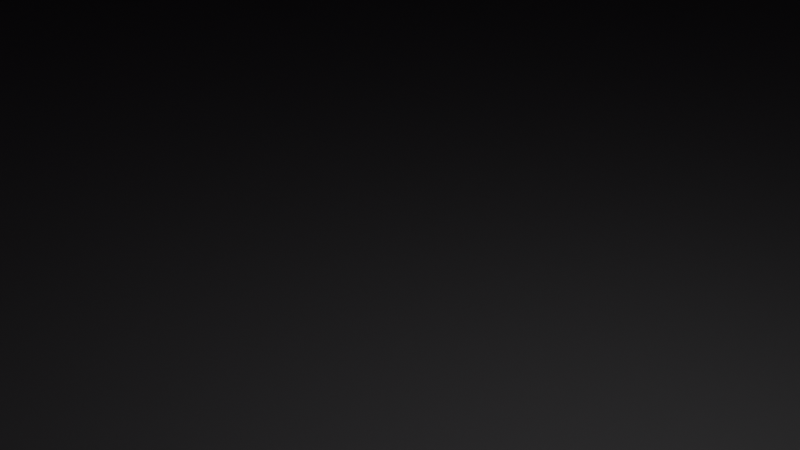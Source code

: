 # Source: Building_Three.blend  (saved by Blender 3.2.14; exported with 4.5.12 LTS)
import bpy
from mathutils import Matrix  # noqa: F401  (used for matrix-valued properties, if any)

bpy.ops.wm.read_factory_settings(use_empty=True)
scene = bpy.context.scene
scene.name = 'Scene'

# ---- collections
col_collection = bpy.data.collections.new('Collection'); scene.collection.children.link(col_collection)

# ---- materials (node trees are filled in below, after node groups)
mat_black_002 = bpy.data.materials.new('Black.002')
mat_black_002.alpha_threshold = 0.0
mat_black_002.use_transparent_shadow = False
mat_black_002.line_color = (0.0, 0.0, 0.0, 1.0)
mat_material_005 = bpy.data.materials.new('Material.005')
mat_material_005.use_transparent_shadow = False
mat_material_006 = bpy.data.materials.new('Material.006')
mat_material_006.use_transparent_shadow = False
mat_black = bpy.data.materials.new('Black')
mat_black.alpha_threshold = 0.0
mat_black.use_transparent_shadow = False
mat_black.line_color = (0.0, 0.0, 0.0, 1.0)
mat_material = bpy.data.materials.new('Material')
mat_material.use_transparent_shadow = False
mat_material_002 = bpy.data.materials.new('Material.002')
mat_material_002.use_transparent_shadow = False
mat_black_001 = bpy.data.materials.new('Black.001')
mat_black_001.alpha_threshold = 0.0
mat_black_001.use_transparent_shadow = False
mat_black_001.line_color = (0.0, 0.0, 0.0, 1.0)
mat_material_003 = bpy.data.materials.new('Material.003')
mat_material_003.use_transparent_shadow = False
mat_material_004 = bpy.data.materials.new('Material.004')
mat_material_004.use_transparent_shadow = False
mat_black_003 = bpy.data.materials.new('Black.003')
mat_black_003.alpha_threshold = 0.0
mat_black_003.use_transparent_shadow = False
mat_black_003.line_color = (0.0, 0.0, 0.0, 1.0)
mat_material_007 = bpy.data.materials.new('Material.007')
mat_material_007.use_transparent_shadow = False
mat_material_008 = bpy.data.materials.new('Material.008')
mat_material_008.use_transparent_shadow = False

# ---- material node trees
mat_black_002.use_nodes = True; mat_black_002.node_tree.nodes.clear()
_N = mat_black_002.node_tree.nodes; _L = mat_black_002.node_tree.links
n0 = _N.new('ShaderNodeOutputMaterial'); n0.name = 'Material Output'; n0.location = (300, 300)
n1 = _N.new('ShaderNodeBsdfPrincipled'); n1.name = 'Principled BSDF'; n1.location = (10, 300)
n1.distribution = 'GGX'
n1.subsurface_method = 'RANDOM_WALK_SKIN'
n1.inputs[0].default_value = (0.07324, 0.07324, 0.07324, 1.0)
n1.inputs[2].default_value = 0.4
n1.inputs[3].default_value = 1.45
n1.inputs[27].default_value = (0.0, 0.0, 0.0, 1.0)
n1.inputs[28].default_value = 1.0
_L.new(n1.outputs[0], n0.inputs[0])
n0.is_active_output = True
mat_material_005.use_nodes = True; mat_material_005.node_tree.nodes.clear()
_N = mat_material_005.node_tree.nodes; _L = mat_material_005.node_tree.links
n0 = _N.new('ShaderNodeBsdfPrincipled'); n0.name = 'Principled BSDF'; n0.location = (10, 300)
n0.distribution = 'GGX'
n0.subsurface_method = 'RANDOM_WALK_SKIN'
n0.inputs[0].default_value = (0.5752, 0.3071, 0.8, 1.0)
n0.inputs[3].default_value = 1.45
n0.inputs[27].default_value = (0.3264, 0.2211, 0.3672, 1.0)
n0.inputs[28].default_value = 1.0
n1 = _N.new('ShaderNodeOutputMaterial'); n1.name = 'Material Output'; n1.location = (300, 300)
_L.new(n0.outputs[0], n1.inputs[0])
n1.is_active_output = True
mat_material_006.use_nodes = True; mat_material_006.node_tree.nodes.clear()
_N = mat_material_006.node_tree.nodes; _L = mat_material_006.node_tree.links
n0 = _N.new('ShaderNodeBsdfPrincipled'); n0.name = 'Principled BSDF'; n0.location = (10, 300)
n0.distribution = 'GGX'
n0.subsurface_method = 'RANDOM_WALK_SKIN'
n0.inputs[0].default_value = (0.1679, 0.1375, 0.0349, 1.0)
n0.inputs[3].default_value = 1.45
n0.inputs[27].default_value = (0.0, 0.0, 0.0, 1.0)
n0.inputs[28].default_value = 1.0
n1 = _N.new('ShaderNodeOutputMaterial'); n1.name = 'Material Output'; n1.location = (300, 300)
_L.new(n0.outputs[0], n1.inputs[0])
n1.is_active_output = True
mat_black.use_nodes = True; mat_black.node_tree.nodes.clear()
_N = mat_black.node_tree.nodes; _L = mat_black.node_tree.links
n0 = _N.new('ShaderNodeOutputMaterial'); n0.name = 'Material Output'; n0.location = (300, 300)
n1 = _N.new('ShaderNodeBsdfPrincipled'); n1.name = 'Principled BSDF'; n1.location = (10, 300)
n1.distribution = 'GGX'
n1.subsurface_method = 'RANDOM_WALK_SKIN'
n1.inputs[0].default_value = (0.07324, 0.07324, 0.07324, 1.0)
n1.inputs[2].default_value = 0.4
n1.inputs[3].default_value = 1.45
n1.inputs[27].default_value = (0.0, 0.0, 0.0, 1.0)
n1.inputs[28].default_value = 1.0
_L.new(n1.outputs[0], n0.inputs[0])
n0.is_active_output = True
mat_material.use_nodes = True; mat_material.node_tree.nodes.clear()
_N = mat_material.node_tree.nodes; _L = mat_material.node_tree.links
n0 = _N.new('ShaderNodeBsdfPrincipled'); n0.name = 'Principled BSDF'; n0.location = (10, 300)
n0.distribution = 'GGX'
n0.subsurface_method = 'RANDOM_WALK_SKIN'
n0.inputs[0].default_value = (0.5752, 0.3071, 0.8, 1.0)
n0.inputs[3].default_value = 1.45
n0.inputs[27].default_value = (0.3264, 0.2211, 0.3672, 1.0)
n0.inputs[28].default_value = 1.0
n1 = _N.new('ShaderNodeOutputMaterial'); n1.name = 'Material Output'; n1.location = (300, 300)
_L.new(n0.outputs[0], n1.inputs[0])
n1.is_active_output = True
mat_material_002.use_nodes = True; mat_material_002.node_tree.nodes.clear()
_N = mat_material_002.node_tree.nodes; _L = mat_material_002.node_tree.links
n0 = _N.new('ShaderNodeBsdfPrincipled'); n0.name = 'Principled BSDF'; n0.location = (10, 300)
n0.distribution = 'GGX'
n0.subsurface_method = 'RANDOM_WALK_SKIN'
n0.inputs[0].default_value = (0.1679, 0.1375, 0.0349, 1.0)
n0.inputs[3].default_value = 1.45
n0.inputs[27].default_value = (0.0, 0.0, 0.0, 1.0)
n0.inputs[28].default_value = 1.0
n1 = _N.new('ShaderNodeOutputMaterial'); n1.name = 'Material Output'; n1.location = (300, 300)
_L.new(n0.outputs[0], n1.inputs[0])
n1.is_active_output = True
mat_black_001.use_nodes = True; mat_black_001.node_tree.nodes.clear()
_N = mat_black_001.node_tree.nodes; _L = mat_black_001.node_tree.links
n0 = _N.new('ShaderNodeOutputMaterial'); n0.name = 'Material Output'; n0.location = (300, 300)
n1 = _N.new('ShaderNodeBsdfPrincipled'); n1.name = 'Principled BSDF'; n1.location = (10, 300)
n1.distribution = 'GGX'
n1.subsurface_method = 'RANDOM_WALK_SKIN'
n1.inputs[0].default_value = (0.07324, 0.07324, 0.07324, 1.0)
n1.inputs[2].default_value = 0.4
n1.inputs[3].default_value = 1.45
n1.inputs[27].default_value = (0.0, 0.0, 0.0, 1.0)
n1.inputs[28].default_value = 1.0
_L.new(n1.outputs[0], n0.inputs[0])
n0.is_active_output = True
mat_material_003.use_nodes = True; mat_material_003.node_tree.nodes.clear()
_N = mat_material_003.node_tree.nodes; _L = mat_material_003.node_tree.links
n0 = _N.new('ShaderNodeBsdfPrincipled'); n0.name = 'Principled BSDF'; n0.location = (10, 300)
n0.distribution = 'GGX'
n0.subsurface_method = 'RANDOM_WALK_SKIN'
n0.inputs[0].default_value = (0.5752, 0.3071, 0.8, 1.0)
n0.inputs[3].default_value = 1.45
n0.inputs[27].default_value = (0.3264, 0.2211, 0.3672, 1.0)
n0.inputs[28].default_value = 1.0
n1 = _N.new('ShaderNodeOutputMaterial'); n1.name = 'Material Output'; n1.location = (300, 300)
_L.new(n0.outputs[0], n1.inputs[0])
n1.is_active_output = True
mat_material_004.use_nodes = True; mat_material_004.node_tree.nodes.clear()
_N = mat_material_004.node_tree.nodes; _L = mat_material_004.node_tree.links
n0 = _N.new('ShaderNodeBsdfPrincipled'); n0.name = 'Principled BSDF'; n0.location = (10, 300)
n0.distribution = 'GGX'
n0.subsurface_method = 'RANDOM_WALK_SKIN'
n0.inputs[0].default_value = (0.1679, 0.1375, 0.0349, 1.0)
n0.inputs[3].default_value = 1.45
n0.inputs[27].default_value = (0.0, 0.0, 0.0, 1.0)
n0.inputs[28].default_value = 1.0
n1 = _N.new('ShaderNodeOutputMaterial'); n1.name = 'Material Output'; n1.location = (300, 300)
_L.new(n0.outputs[0], n1.inputs[0])
n1.is_active_output = True
mat_black_003.use_nodes = True; mat_black_003.node_tree.nodes.clear()
_N = mat_black_003.node_tree.nodes; _L = mat_black_003.node_tree.links
n0 = _N.new('ShaderNodeOutputMaterial'); n0.name = 'Material Output'; n0.location = (300, 300)
n1 = _N.new('ShaderNodeBsdfPrincipled'); n1.name = 'Principled BSDF'; n1.location = (10, 300)
n1.distribution = 'GGX'
n1.subsurface_method = 'RANDOM_WALK_SKIN'
n1.inputs[0].default_value = (0.07324, 0.07324, 0.07324, 1.0)
n1.inputs[2].default_value = 0.4
n1.inputs[3].default_value = 1.45
n1.inputs[27].default_value = (0.0, 0.0, 0.0, 1.0)
n1.inputs[28].default_value = 1.0
_L.new(n1.outputs[0], n0.inputs[0])
n0.is_active_output = True
mat_material_007.use_nodes = True; mat_material_007.node_tree.nodes.clear()
_N = mat_material_007.node_tree.nodes; _L = mat_material_007.node_tree.links
n0 = _N.new('ShaderNodeBsdfPrincipled'); n0.name = 'Principled BSDF'; n0.location = (10, 300)
n0.distribution = 'GGX'
n0.subsurface_method = 'RANDOM_WALK_SKIN'
n0.inputs[0].default_value = (0.5752, 0.3071, 0.8, 1.0)
n0.inputs[3].default_value = 1.45
n0.inputs[27].default_value = (0.3264, 0.2211, 0.3672, 1.0)
n0.inputs[28].default_value = 1.0
n1 = _N.new('ShaderNodeOutputMaterial'); n1.name = 'Material Output'; n1.location = (300, 300)
_L.new(n0.outputs[0], n1.inputs[0])
n1.is_active_output = True
mat_material_008.use_nodes = True; mat_material_008.node_tree.nodes.clear()
_N = mat_material_008.node_tree.nodes; _L = mat_material_008.node_tree.links
n0 = _N.new('ShaderNodeBsdfPrincipled'); n0.name = 'Principled BSDF'; n0.location = (10, 300)
n0.distribution = 'GGX'
n0.subsurface_method = 'RANDOM_WALK_SKIN'
n0.inputs[0].default_value = (0.1679, 0.1375, 0.0349, 1.0)
n0.inputs[3].default_value = 1.45
n0.inputs[27].default_value = (0.0, 0.0, 0.0, 1.0)
n0.inputs[28].default_value = 1.0
n1 = _N.new('ShaderNodeOutputMaterial'); n1.name = 'Material Output'; n1.location = (300, 300)
_L.new(n0.outputs[0], n1.inputs[0])
n1.is_active_output = True

# ---- world
world_world = bpy.data.worlds.new('World'); scene.world = world_world
world_world.use_nodes = True; world_world.node_tree.nodes.clear()
_N = world_world.node_tree.nodes; _L = world_world.node_tree.links
n0 = _N.new('ShaderNodeOutputWorld'); n0.name = 'World Output'; n0.location = (300, 300)
n1 = _N.new('ShaderNodeBackground'); n1.name = 'Background'; n1.location = (10, 300)
n1.inputs[0].default_value = (0.05088, 0.05088, 0.05088, 1.0)
_L.new(n1.outputs[0], n0.inputs[0])
n0.is_active_output = True
world_world.color = (0.05088, 0.05088, 0.05088)
world_world.use_sun_shadow = False
world_world.sun_shadow_jitter_overblur = 0.0

# ---- cameras
cam_camera = bpy.data.cameras.new('Camera')
cam_camera.clip_end = 100.0
cam_camera.ortho_scale = 7.314

# ---- lights
light_light = bpy.data.lights.new('Light', 'POINT')
light_light.transmission_factor = 0.0
light_light.energy = 1000.0
light_light.shadow_soft_size = 0.1
light_light.shadow_maximum_resolution = 0.006
light_light.use_absolute_resolution = True

# ---- meshes
me_cube_003 = bpy.data.meshes.new('Cube.003')
me_cube_003.from_pydata([(1.0, 1.0, 1.0), (1.0, 1.0, -1.0), (1.0, -1.0, -1.0), (-1.0, 1.0, -1.0), (-1.0, -1.0, 1.0), (-1.007, -1.0, -1.0), (-1.007, -1.0, 11.57), (1.0, 1.0, 11.57), (-1.0, 0.0, -1.0), (1.0, 0.0, 1.0), (1.0, 0.0, -1.0), (1.0, 0.0, 11.57), (1.0, -0.2675, 1.0), (0.2675, -1.0, 1.0), (1.0, -1.0, 0.2675), (0.2675, -1.0, 11.57), (1.0, -0.2675, 11.57), (-1.0, 0.0, 16.23), (-1.0, 1.0, 16.23), (1.0, 1.0, 16.23), (1.0, 0.0, 16.23), (-1.007, -1.0, 16.23), (1.0, -0.2675, 16.23), (0.2675, -1.0, 16.23), (-1.009, 0.9953, 19.38), (-0.04393, -0.6886, 11.57), (-0.04393, -0.6886, 16.23), (0.6886, 0.04393, 1.0), (-0.04393, -0.6886, 1.0), (0.6886, 0.04393, 11.57), (0.6886, 0.04393, 16.23), (-1.0, -1.0, 3.642), (-1.0, -1.0, 6.283), (-1.007, -1.0, 8.925), (1.0, 1.0, 3.642), (1.0, 1.0, 6.283), (1.0, 1.0, 8.925), (1.0, 0.0, 3.642), (1.0, 0.0, 6.283), (1.0, 0.0, 8.925), (0.2675, -1.0, 8.925), (0.2675, -1.0, 6.283), (0.2675, -1.0, 3.642), (1.0, -0.2675, 3.642), (1.0, -0.2675, 6.283), (1.0, -0.2675, 8.925), (-0.04393, -0.6886, 8.925), (-0.04393, -0.6886, 6.283), (-0.04393, -0.6886, 3.642), (0.6886, 0.04393, 3.642), (0.6886, 0.04393, 6.283), (0.6886, 0.04393, 8.925), (-1.0, 0.0, -1.0), (-1.007, -1.0, -1.0), (1.0, 1.0, -1.0), (-1.0, 1.0, -1.0), (1.0, 1.0, 1.0), (-1.011, -1.0, 1.0), (-1.0, 1.0, 1.0), (-1.0, 0.0, 1.0), (-1.005, -0.6667, 11.57), (-1.0, 1.0, 11.57), (1.0, 1.0, 11.57), (-1.0, 1.0, 3.642), (1.0, 1.0, 8.925), (-1.0, 0.0, 8.925), (-1.0, 0.0, 16.23), (-1.0, 1.0, 16.23), (1.0, 1.0, 16.23), (-1.007, -1.0, 16.23), (-1.007, -1.0, 3.642), (-1.011, -1.0, 6.283), (-1.0, 1.0, 8.925), (-1.0, 1.0, 6.283), (1.0, 1.0, 3.642), (1.0, 1.0, 6.283), (-1.0, 0.0, 3.642), (-1.0, 0.0, 6.283), (-3.014, 0.9907, 1.0), (-3.014, 0.9907, -1.0), (-3.014, 2.991, -1.0), (-1.014, 0.9907, -1.0), (-1.007, 2.985, 1.0), (-1.007, 2.985, -1.0), (-1.007, 2.985, 11.57), (-3.014, 0.9907, 11.57), (-1.014, 1.991, -1.0), (-3.014, 1.991, 1.0), (-3.014, 1.991, -1.0), (-3.014, 1.991, 11.57), (-3.014, 2.258, 1.0), (-2.282, 2.991, 1.0), (-3.014, 2.991, 0.2675), (-2.282, 2.991, 11.57), (-3.014, 2.258, 11.57), (-1.014, 1.991, 16.23), (-1.014, 0.9907, 16.23), (-3.014, 0.9907, 16.23), (-3.014, 1.991, 16.23), (-1.007, 2.985, 16.23), (-3.014, 2.258, 16.23), (-2.282, 2.991, 16.23), (-1.97, 2.679, 11.57), (-1.97, 2.679, 16.23), (-2.703, 1.947, 1.0), (-1.97, 2.679, 1.0), (-2.703, 1.947, 11.57), (-2.703, 1.947, 16.23), (-1.007, 2.985, 3.642), (-1.007, 2.985, 6.283), (-1.007, 2.985, 8.925), (-3.014, 0.9907, 3.642), (-3.014, 0.9907, 6.283), (-3.014, 0.9907, 8.925), (-3.014, 1.991, 3.642), (-3.014, 1.991, 6.283), (-3.014, 1.991, 8.925), (-2.282, 2.991, 8.925), (-2.282, 2.991, 6.283), (-2.282, 2.991, 3.642), (-3.014, 2.258, 3.642), (-3.014, 2.258, 6.283), (-3.014, 2.258, 8.925), (-1.97, 2.679, 8.925), (-1.97, 2.679, 6.283), (-1.97, 2.679, 3.642), (-2.703, 1.947, 3.642), (-2.703, 1.947, 6.283), (-2.703, 1.947, 8.925), (-1.014, 1.991, -1.0), (-3.014, 0.9907, -1.0), (-1.014, 0.9907, -1.0), (-3.014, 0.9907, 1.0), (-1.014, 0.9907, 1.0), (-1.014, 1.991, 1.0), (-1.014, 1.991, 11.57), (-1.014, 0.9907, 11.57), (-3.014, 0.9907, 11.57), (-1.014, 0.9907, 3.642), (-3.014, 0.9907, 8.925), (-1.014, 1.991, 8.925), (-1.014, 1.991, 16.23), (-1.014, 0.9907, 16.23), (-3.014, 0.9907, 16.23), (-1.014, 0.9907, 8.925), (-1.014, 0.9907, 6.283), (-3.014, 0.9907, 3.642), (-3.014, 0.9907, 6.283), (-1.014, 1.991, 3.642), (-1.014, 1.991, 6.283), (-3.014, -1.0, -1.0), (-1.014, 1.0, -1.0), (-3.014, 1.0, 1.0), (-3.014, 1.0, -1.0), (-3.014, 1.0, 11.57), (-2.014, 1.0, -1.0), (-2.014, -1.0, 1.0), (-2.014, -1.0, -1.0), (-2.014, -1.0, 11.57), (-2.282, -1.0, 1.0), (-3.014, -0.2675, 1.0), (-3.014, -1.0, 0.2675), (-3.014, -0.2675, 11.57), (-2.282, -1.0, 11.57), (-2.014, 1.0, 16.23), (-1.014, 1.0, 16.23), (-2.014, -1.0, 16.23), (-3.014, 1.0, 16.23), (-2.282, -1.0, 16.23), (-3.014, -0.2675, 16.23), (-2.703, 0.04393, 11.57), (-2.703, 0.04393, 16.23), (-1.97, -0.6886, 1.0), (-2.703, 0.04393, 1.0), (-1.97, -0.6886, 11.57), (-1.97, -0.6886, 16.23), (-3.014, 1.0, 3.642), (-3.014, 1.0, 6.283), (-3.014, 1.0, 8.925), (-1.014, -1.0, 3.642), (-2.014, -1.0, 3.642), (-2.014, -1.0, 6.283), (-2.014, -1.0, 8.925), (-3.014, -0.2675, 8.925), (-3.014, -0.2675, 6.283), (-3.014, -0.2675, 3.642), (-2.282, -1.0, 3.642), (-2.282, -1.0, 6.283), (-2.282, -1.0, 8.925), (-2.703, 0.04393, 8.925), (-2.703, 0.04393, 6.283), (-2.703, 0.04393, 3.642), (-1.97, -0.6886, 3.642), (-1.97, -0.6886, 6.283), (-1.97, -0.6886, 8.925), (-2.014, 1.0, -1.0), (-3.014, 1.0, -1.0), (-1.014, 1.0, -1.0), (-3.014, 1.0, 1.0), (-1.014, 1.0, 1.0), (-2.014, 1.0, 1.0), (-2.014, 1.0, 11.57), (-1.014, 1.0, 11.57), (-3.014, 1.0, 8.925), (-3.014, 1.0, 11.57), (-1.014, 1.0, 3.642), (-2.014, 1.0, 8.925), (-2.014, 1.0, 16.23), (-1.014, 1.0, 16.23), (-3.014, 1.0, 16.23), (-3.014, 1.0, 3.642), (-3.014, 1.0, 6.283), (-1.014, 1.0, 8.925), (-1.014, 1.0, 6.283), (-2.014, 1.0, 3.642), (-2.014, 1.0, 6.283), (1.0, 2.979, -1.0), (-1.0, 0.9788, -1.0), (1.0, 0.9788, 1.0), (1.0, 0.9788, -1.0), (1.0, 0.9788, 11.57), (8.782e-07, 0.9788, -1.0), (5.523e-07, 2.979, 1.0), (5.523e-07, 2.979, -1.0), (5.523e-07, 2.979, 11.57), (0.2675, 2.979, 1.0), (1.0, 2.246, 1.0), (1.0, 2.979, 0.2675), (1.0, 2.246, 11.57), (0.2675, 2.979, 11.57), (8.782e-07, 0.9788, 16.23), (-1.0, 0.9788, 16.23), (5.523e-07, 2.979, 16.23), (1.0, 0.9788, 16.23), (0.2675, 2.979, 16.23), (1.0, 2.246, 16.23), (-1.002, 0.9836, 19.38), (0.6886, 1.935, 11.57), (0.6886, 1.935, 16.23), (-0.04393, 2.667, 1.0), (0.6886, 1.935, 1.0), (-0.04393, 2.667, 11.57), (-0.04393, 2.667, 16.23), (1.0, 0.9788, 3.642), (1.0, 0.9788, 6.283), (1.0, 0.9788, 8.925), (5.523e-07, 2.979, 3.642), (5.523e-07, 2.979, 6.283), (5.523e-07, 2.979, 8.925), (1.0, 2.246, 8.925), (1.0, 2.246, 6.283), (1.0, 2.246, 3.642), (0.2675, 2.979, 3.642), (0.2675, 2.979, 6.283), (0.2675, 2.979, 8.925), (0.6886, 1.935, 8.925), (0.6886, 1.935, 6.283), (0.6886, 1.935, 3.642), (-0.04393, 2.667, 3.642), (-0.04393, 2.667, 6.283), (-0.04393, 2.667, 8.925), (8.782e-07, 0.9788, -1.0), (1.0, 0.9788, -1.0), (-1.0, 0.9788, -1.0), (1.0, 0.9788, 1.0), (-1.0, 0.9788, 1.0), (8.782e-07, 0.9788, 1.0), (8.782e-07, 0.9788, 11.57), (-1.0, 0.9788, 11.57), (1.0, 0.9788, 8.925), (1.0, 0.9788, 11.57), (-1.0, 0.9788, 3.642), (8.782e-07, 0.9788, 8.925), (8.782e-07, 0.9788, 16.23), (-1.0, 0.9788, 16.23), (1.0, 0.9788, 16.23), (1.0, 0.9788, 3.642), (1.0, 0.9788, 6.283), (-1.0, 0.9788, 8.925), (-1.0, 0.9788, 6.283), (8.782e-07, 0.9788, 3.642), (8.782e-07, 0.9788, 6.283)], [], [(0, 1, 54, 56), (45, 39, 11, 16), (35, 34, 74, 75), (8, 10, 2, 5), (2, 14, 13, 4, 5), (19, 7, 62, 68), (39, 36, 7, 11), (1, 3, 55, 54), (18, 19, 68, 67), (33, 40, 15, 6), (6, 15, 23, 21), (1, 0, 9, 10), (3, 1, 10, 8), (34, 0, 56, 74), (17, 18, 67, 66), (12, 13, 14), (23, 15, 25, 26), (10, 9, 12, 14, 2), (22, 20, 24), (19, 18, 24), (8, 5, 53, 52), (16, 11, 20, 22), (6, 21, 69, 60), (13, 12, 27, 28), (11, 7, 19, 20), (20, 19, 24), (18, 17, 24), (21, 23, 24), (23, 22, 24), (17, 21, 24), (48, 28, 27, 49), (25, 29, 30, 26), (42, 13, 28, 48), (16, 22, 30, 29), (22, 23, 26, 30), (45, 16, 29, 51), (12, 43, 49, 27), (43, 44, 50, 49), (44, 45, 51, 50), (15, 40, 46, 25), (40, 41, 47, 46), (41, 42, 48, 47), (25, 46, 51, 29), (46, 47, 50, 51), (47, 48, 49, 50), (3, 8, 52, 55), (7, 36, 64, 62), (32, 33, 71), (4, 13, 42, 31), (31, 42, 41, 32), (32, 41, 40, 33), (33, 6, 60), (31, 32, 71, 70), (21, 17, 66, 69), (9, 0, 34, 37), (37, 34, 35, 38), (38, 35, 36, 39), (12, 9, 37, 43), (43, 37, 38, 44), (44, 38, 39, 45), (5, 4, 57, 53), (36, 35, 75, 64), (4, 31, 70, 57), (65, 33, 60), (52, 59, 58, 55), (55, 58, 56, 54), (64, 72, 61, 62), (62, 61, 67, 68), (53, 57, 59, 52), (72, 65, 60, 61), (60, 69, 66), (61, 60, 66, 67), (58, 59, 76, 63), (63, 76, 77, 73), (73, 77, 65, 72), (56, 58, 63, 74), (74, 63, 73, 75), (75, 73, 72, 64), (59, 57, 70, 76), (76, 70, 71, 77), (77, 71, 33, 65), (78, 79, 130, 132), (122, 116, 89, 94), (112, 111, 146, 147), (86, 88, 80, 83), (80, 92, 91, 82, 83), (97, 85, 137, 143), (116, 113, 85, 89), (79, 81, 131, 130), (96, 97, 143, 142), (110, 117, 93, 84), (84, 93, 101, 99), (79, 78, 87, 88), (81, 79, 88, 86), (111, 78, 132, 146), (95, 96, 142, 141), (90, 91, 92), (101, 93, 102, 103), (88, 87, 90, 92, 80), (100, 98, 24), (97, 96, 24), (86, 83, 129), (94, 89, 98, 100), (91, 90, 104, 105), (89, 85, 97, 98), (98, 97, 24), (96, 95, 24), (99, 101, 24), (101, 100, 24), (95, 99, 24), (125, 105, 104, 126), (102, 106, 107, 103), (119, 91, 105, 125), (94, 100, 107, 106), (100, 101, 103, 107), (122, 94, 106, 128), (90, 120, 126, 104), (120, 121, 127, 126), (121, 122, 128, 127), (93, 117, 123, 102), (117, 118, 124, 123), (118, 119, 125, 124), (102, 123, 128, 106), (123, 124, 127, 128), (124, 125, 126, 127), (81, 86, 129, 131), (85, 113, 139, 137), (82, 91, 119, 108), (108, 119, 118, 109), (109, 118, 117, 110), (99, 95, 141), (87, 78, 111, 114), (114, 111, 112, 115), (115, 112, 113, 116), (90, 87, 114, 120), (120, 114, 115, 121), (121, 115, 116, 122), (113, 112, 147, 139), (140, 110, 84, 135), (129, 134, 133, 131), (131, 133, 132, 130), (139, 144, 136, 137), (137, 136, 142, 143), (83, 82, 134, 129), (144, 140, 135, 136), (135, 84, 99, 141), (136, 135, 141, 142), (133, 134, 148, 138), (138, 148, 149, 145), (145, 149, 140, 144), (132, 133, 138, 146), (146, 138, 145, 147), (147, 145, 144, 139), (134, 82, 108, 148), (148, 108, 109, 149), (149, 109, 110, 140), (57, 5, 53), (188, 182, 158, 163), (71, 179, 70), (155, 157, 150, 153), (150, 161, 160, 152, 153), (182, 33, 6, 158), (5, 151, 197, 53), (165, 21, 69, 208), (178, 183, 162, 154), (154, 162, 169, 167), (5, 57, 156, 157), (151, 5, 157, 155), (179, 57, 70), (164, 165, 208, 207), (159, 160, 161), (169, 162, 170, 171), (157, 156, 159, 161, 150), (168, 166, 24), (21, 165, 24), (155, 153, 196, 195), (163, 158, 166, 168), (154, 167, 209, 204), (160, 159, 172, 173), (158, 6, 21, 166), (166, 21, 24), (165, 164, 24), (167, 169, 24), (169, 168, 24), (164, 167, 24), (191, 173, 172, 192), (170, 174, 175, 171), (185, 160, 173, 191), (163, 168, 175, 174), (168, 169, 171, 175), (188, 163, 174, 194), (159, 186, 192, 172), (186, 187, 193, 192), (187, 188, 194, 193), (162, 183, 189, 170), (183, 184, 190, 189), (184, 185, 191, 190), (170, 189, 194, 174), (189, 190, 193, 194), (190, 191, 192, 193), (151, 155, 195, 197), (177, 178, 203, 211), (152, 160, 185, 176), (176, 185, 184, 177), (177, 184, 183, 178), (178, 154, 204, 203), (176, 177, 211, 210), (167, 164, 207, 209), (156, 57, 179, 180), (180, 179, 71, 181), (181, 71, 33, 182), (159, 156, 180, 186), (186, 180, 181, 187), (187, 181, 182, 188), (153, 152, 198, 196), (152, 176, 210, 198), (206, 203, 204, 201), (195, 200, 199, 197), (197, 199, 57, 53), (33, 212, 202, 60), (60, 202, 208, 69), (196, 198, 200, 195), (212, 206, 201, 202), (201, 204, 209, 207), (202, 201, 207, 208), (199, 200, 214, 205), (205, 214, 215, 213), (213, 215, 206, 212), (57, 199, 205, 70), (70, 205, 213, 71), (71, 213, 212, 33), (200, 198, 210, 214), (214, 210, 211, 215), (215, 211, 203, 206), (254, 248, 224, 229), (221, 223, 216, 219), (216, 227, 226, 218, 219), (248, 110, 84, 224), (83, 217, 263), (231, 99, 274), (245, 249, 228, 220), (220, 228, 235, 233), (83, 82, 222, 223), (217, 83, 223, 221), (230, 231, 274, 273), (225, 226, 227), (235, 228, 237, 238), (223, 222, 225, 227, 216), (234, 232, 236), (99, 231, 236), (221, 219, 262, 261), (229, 224, 232, 234), (220, 233, 275, 270), (226, 225, 239, 240), (224, 84, 99, 232), (232, 99, 236), (231, 230, 236), (233, 235, 236), (235, 234, 236), (230, 233, 236), (257, 240, 239, 258), (237, 241, 242, 238), (251, 226, 240, 257), (229, 234, 242, 241), (234, 235, 238, 242), (254, 229, 241, 260), (225, 252, 258, 239), (252, 253, 259, 258), (253, 254, 260, 259), (228, 249, 255, 237), (249, 250, 256, 255), (250, 251, 257, 256), (237, 255, 260, 241), (255, 256, 259, 260), (256, 257, 258, 259), (217, 221, 261, 263), (244, 245, 269, 277), (218, 226, 251, 243), (243, 251, 250, 244), (244, 250, 249, 245), (245, 220, 270, 269), (243, 244, 277, 276), (233, 230, 273, 275), (222, 82, 108, 246), (246, 108, 109, 247), (247, 109, 110, 248), (225, 222, 246, 252), (252, 246, 247, 253), (253, 247, 248, 254), (219, 218, 264, 262), (218, 243, 276, 264), (272, 269, 270, 267), (261, 266, 265, 263), (263, 265, 82, 83), (110, 278, 268, 84), (84, 268, 274, 99), (262, 264, 266, 261), (278, 272, 267, 268), (267, 270, 275, 273), (268, 267, 273, 274), (265, 266, 280, 271), (271, 280, 281, 279), (279, 281, 272, 278), (82, 265, 271, 108), (108, 271, 279, 109), (109, 279, 278, 110), (266, 264, 276, 280), (280, 276, 277, 281), (281, 277, 269, 272)])
me_cube_003.polygons.foreach_set('material_index', [0, 0, 0, 0, 0, 0, 0, 0, 0, 0, 0, 0, 0, 0, 0, 0, 0, 0, 0, 0, 0, 0, 0, 0, 0, 0, 0, 0, 0, 0, 1, 1, 0, 0, 0, 0, 0, 0, 0, 0, 0, 0, 1, 1, 1, 0, 0, 0, 0, 0, 0, 0, 0, 0, 0, 0, 0, 0, 0, 0, 0, 0, 0, 0, 0, 0, 0, 0, 0, 0, 0, 0, 0, 0, 0, 0, 0, 0, 0, 0, 0, 3, 3, 3, 3, 3, 3, 3, 3, 3, 3, 3, 3, 3, 3, 3, 3, 3, 3, 3, 3, 3, 3, 3, 3, 3, 3, 3, 3, 3, 4, 4, 3, 3, 3, 3, 3, 3, 3, 3, 3, 3, 4, 4, 4, 3, 3, 3, 3, 3, 3, 3, 3, 3, 3, 3, 3, 3, 3, 3, 3, 3, 3, 3, 3, 3, 3, 3, 3, 3, 3, 3, 3, 3, 3, 3, 6, 6, 6, 6, 6, 6, 6, 6, 6, 6, 6, 6, 6, 6, 6, 6, 6, 6, 6, 6, 6, 6, 6, 6, 6, 6, 6, 6, 6, 7, 7, 6, 6, 6, 6, 6, 6, 6, 6, 6, 6, 7, 7, 7, 6, 6, 6, 6, 6, 6, 6, 6, 6, 6, 6, 6, 6, 6, 6, 6, 6, 6, 6, 6, 6, 6, 6, 6, 6, 6, 6, 6, 6, 6, 6, 6, 6, 6, 9, 9, 9, 9, 9, 9, 9, 9, 9, 9, 9, 9, 9, 9, 9, 9, 9, 9, 9, 9, 9, 9, 9, 9, 9, 9, 10, 10, 9, 9, 9, 9, 9, 9, 9, 9, 9, 9, 10, 10, 10, 9, 9, 9, 9, 9, 9, 9, 9, 9, 9, 9, 9, 9, 9, 9, 9, 9, 9, 9, 9, 9, 9, 9, 9, 9, 9, 9, 9, 9, 9, 9, 9, 9, 9])
_uv = me_cube_003.uv_layers.new(name='UVMap')
_uv.uv.foreach_set('vector', [0.625, 0.5, 0.375, 0.5, 0.375, 0.5, 0.625, 0.5, 0.625, 0.6584, 0.625, 0.625, 0.625, 0.625, 0.625, 0.6584, 0.625, 0.5, 0.625, 0.5, 0.625, 0.5, 0.625, 0.5, 0.125, 0.625, 0.375, 0.625, 0.375, 0.75, 0.125, 0.75, 0.375, 0.75, 0.5334, 0.75, 0.625, 0.8416, 0.625, 1.0, 0.375, 1.0, 0.625, 0.5, 0.625, 0.5, 0.625, 0.5, 0.625, 0.5, 0.625, 0.625, 0.625, 0.5, 0.625, 0.5, 0.625, 0.625, 0.375, 0.5, 0.125, 0.5, 0.125, 0.5, 0.375, 0.5, 0.625, 0.25, 0.625, 0.5, 0.625, 0.5, 0.625, 0.25, 0.625, 1.0, 0.625, 0.8416, 0.625, 0.8416, 0.625, 1.0, 0.625, 1.0, 0.625, 0.8416, 0.625, 0.8416, 0.625, 1.0, 0.375, 0.5, 0.625, 0.5, 0.625, 0.625, 0.375, 0.625, 0.125, 0.5, 0.375, 0.5, 0.375, 0.625, 0.125, 0.625, 0.625, 0.5, 0.625, 0.5, 0.625, 0.5, 0.625, 0.5, 0.625, 0.125, 0.625, 0.25, 0.625, 0.25, 0.625, 0.125, 0.625, 0.6584, 0.625, 0.75, 0.5334, 0.75, 0.625, 0.8416, 0.625, 0.8416, 0.625, 0.8416, 0.625, 0.8416, 0.375, 0.625, 0.625, 0.625, 0.625, 0.6584, 0.5334, 0.75, 0.375, 0.75, 0.625, 0.6584, 0.625, 0.625, 0.625, 0.6584, 0.625, 0.5, 0.625, 0.25, 0.625, 0.5, 0.125, 0.625, 0.125, 0.75, 0.125, 0.75, 0.125, 0.625, 0.625, 0.6584, 0.625, 0.625, 0.625, 0.625, 0.625, 0.6584, 0.625, 1.0, 0.625, 1.0, 0.625, 1.0, 0.625, 1.0, 0.625, 0.75, 0.625, 0.6584, 0.625, 0.6584, 0.625, 0.75, 0.625, 0.625, 0.625, 0.5, 0.625, 0.5, 0.625, 0.625, 0.625, 0.625, 0.625, 0.5, 0.625, 0.625, 0.625, 0.25, 0.625, 0.125, 0.625, 0.25, 0.625, 1.0, 0.625, 0.8416, 0.625, 1.0, 0.625, 0.8416, 0.625, 0.6584, 0.625, 0.8416, 0.625, 0.125, 0.625, 0.0, 0.625, 0.125, 0.625, 0.8416, 0.625, 0.8416, 0.625, 0.6584, 0.625, 0.6584, 0.625, 0.8416, 0.625, 0.6584, 0.625, 0.6584, 0.625, 0.8416, 0.625, 0.8416, 0.625, 0.8416, 0.625, 0.8416, 0.625, 0.8416, 0.625, 0.6584, 0.625, 0.6584, 0.625, 0.6584, 0.625, 0.6584, 0.625, 0.6584, 0.625, 0.8416, 0.625, 0.8416, 0.625, 0.6584, 0.625, 0.6584, 0.625, 0.6584, 0.625, 0.6584, 0.625, 0.6584, 0.625, 0.6584, 0.625, 0.6584, 0.625, 0.6584, 0.625, 0.6584, 0.625, 0.6584, 0.625, 0.6584, 0.625, 0.6584, 0.625, 0.6584, 0.625, 0.6584, 0.625, 0.6584, 0.625, 0.6584, 0.625, 0.6584, 0.625, 0.8416, 0.625, 0.8416, 0.625, 0.8416, 0.625, 0.8416, 0.625, 0.8416, 0.625, 0.8416, 0.625, 0.8416, 0.625, 0.8416, 0.625, 0.8416, 0.625, 0.8416, 0.625, 0.8416, 0.625, 0.8416, 0.625, 0.8416, 0.625, 0.8416, 0.625, 0.6584, 0.625, 0.6584, 0.625, 0.8416, 0.625, 0.8416, 0.625, 0.6584, 0.625, 0.6584, 0.625, 0.8416, 0.625, 0.8416, 0.625, 0.6584, 0.625, 0.6584, 0.125, 0.5, 0.125, 0.625, 0.125, 0.625, 0.125, 0.5, 0.625, 0.5, 0.625, 0.5, 0.625, 0.5, 0.625, 0.5, 0.625, 1.0, 0.625, 1.0, 0.625, 1.0, 0.625, 1.0, 0.625, 0.8416, 0.625, 0.8416, 0.625, 1.0, 0.625, 1.0, 0.625, 0.8416, 0.625, 0.8416, 0.625, 1.0, 0.625, 1.0, 0.625, 0.8416, 0.625, 0.8416, 0.625, 1.0, 0.625, 1.0, 0.625, 1.0, 0.625, 1.0, 0.625, 1.0, 0.625, 1.0, 0.625, 1.0, 0.625, 1.0, 0.625, 0.0, 0.625, 0.125, 0.625, 0.125, 0.625, 0.0, 0.625, 0.625, 0.625, 0.5, 0.625, 0.5, 0.625, 0.625, 0.625, 0.625, 0.625, 0.5, 0.625, 0.5, 0.625, 0.625, 0.625, 0.625, 0.625, 0.5, 0.625, 0.5, 0.625, 0.625, 0.625, 0.6584, 0.625, 0.625, 0.625, 0.625, 0.625, 0.6584, 0.625, 0.6584, 0.625, 0.625, 0.625, 0.625, 0.625, 0.6584, 0.625, 0.6584, 0.625, 0.625, 0.625, 0.625, 0.625, 0.6584, 0.375, 1.0, 0.625, 1.0, 0.625, 1.0, 0.375, 1.0, 0.625, 0.5, 0.625, 0.5, 0.625, 0.5, 0.625, 0.5, 0.625, 1.0, 0.625, 1.0, 0.625, 1.0, 0.625, 1.0, 0.625, 0.125, 0.625, 0.0, 0.625, 0.125, 0.375, 0.125, 0.625, 0.125, 0.625, 0.25, 0.375, 0.25, 0.375, 0.25, 0.625, 0.25, 0.625, 0.5, 0.375, 0.5, 0.625, 0.5, 0.625, 0.25, 0.625, 0.25, 0.625, 0.5, 0.625, 0.5, 0.625, 0.25, 0.625, 0.25, 0.625, 0.5, 0.375, 0.0, 0.625, 0.0, 0.625, 0.125, 0.375, 0.125, 0.625, 0.25, 0.625, 0.125, 0.625, 0.125, 0.625, 0.25, 0.625, 0.0, 0.625, 0.0, 0.625, 0.125, 0.625, 0.25, 0.625, 0.125, 0.625, 0.125, 0.625, 0.25, 0.625, 0.25, 0.625, 0.125, 0.625, 0.125, 0.625, 0.25, 0.625, 0.25, 0.625, 0.125, 0.625, 0.125, 0.625, 0.25, 0.625, 0.25, 0.625, 0.125, 0.625, 0.125, 0.625, 0.25, 0.625, 0.5, 0.625, 0.25, 0.625, 0.25, 0.625, 0.5, 0.625, 0.5, 0.625, 0.25, 0.625, 0.25, 0.625, 0.5, 0.625, 0.5, 0.625, 0.25, 0.625, 0.25, 0.625, 0.5, 0.625, 0.125, 0.625, 0.0, 0.625, 0.0, 0.625, 0.125, 0.625, 0.125, 0.625, 0.0, 0.625, 0.0, 0.625, 0.125, 0.625, 0.125, 0.625, 0.0, 0.625, 0.0, 0.625, 0.125, 0.625, 0.5, 0.375, 0.5, 0.375, 0.5, 0.625, 0.5, 0.625, 0.6584, 0.625, 0.625, 0.625, 0.625, 0.625, 0.6584, 0.625, 0.5, 0.625, 0.5, 0.625, 0.5, 0.625, 0.5, 0.125, 0.625, 0.375, 0.625, 0.375, 0.75, 0.125, 0.75, 0.375, 0.75, 0.5334, 0.75, 0.625, 0.8416, 0.625, 1.0, 0.375, 1.0, 0.625, 0.5, 0.625, 0.5, 0.625, 0.5, 0.625, 0.5, 0.625, 0.625, 0.625, 0.5, 0.625, 0.5, 0.625, 0.625, 0.375, 0.5, 0.125, 0.5, 0.125, 0.5, 0.375, 0.5, 0.625, 0.25, 0.625, 0.5, 0.625, 0.5, 0.625, 0.25, 0.625, 1.0, 0.625, 0.8416, 0.625, 0.8416, 0.625, 1.0, 0.625, 1.0, 0.625, 0.8416, 0.625, 0.8416, 0.625, 1.0, 0.375, 0.5, 0.625, 0.5, 0.625, 0.625, 0.375, 0.625, 0.125, 0.5, 0.375, 0.5, 0.375, 0.625, 0.125, 0.625, 0.625, 0.5, 0.625, 0.5, 0.625, 0.5, 0.625, 0.5, 0.625, 0.125, 0.625, 0.25, 0.625, 0.25, 0.625, 0.125, 0.625, 0.6584, 0.625, 0.75, 0.5334, 0.75, 0.625, 0.8416, 0.625, 0.8416, 0.625, 0.8416, 0.625, 0.8416, 0.375, 0.625, 0.625, 0.625, 0.625, 0.6584, 0.5334, 0.75, 0.375, 0.75, 0.625, 0.6584, 0.625, 0.625, 0.625, 0.6584, 0.625, 0.5, 0.625, 0.25, 0.625, 0.5, 0.125, 0.625, 0.125, 0.75, 0.125, 0.625, 0.625, 0.6584, 0.625, 0.625, 0.625, 0.625, 0.625, 0.6584, 0.625, 0.75, 0.625, 0.6584, 0.625, 0.6584, 0.625, 0.75, 0.625, 0.625, 0.625, 0.5, 0.625, 0.5, 0.625, 0.625, 0.625, 0.625, 0.625, 0.5, 0.625, 0.625, 0.625, 0.25, 0.625, 0.125, 0.625, 0.25, 0.625, 1.0, 0.625, 0.8416, 0.625, 1.0, 0.625, 0.8416, 0.625, 0.6584, 0.625, 0.8416, 0.625, 0.125, 0.625, 0.0, 0.625, 0.125, 0.625, 0.8416, 0.625, 0.8416, 0.625, 0.6584, 0.625, 0.6584, 0.625, 0.8416, 0.625, 0.6584, 0.625, 0.6584, 0.625, 0.8416, 0.625, 0.8416, 0.625, 0.8416, 0.625, 0.8416, 0.625, 0.8416, 0.625, 0.6584, 0.625, 0.6584, 0.625, 0.6584, 0.625, 0.6584, 0.625, 0.6584, 0.625, 0.8416, 0.625, 0.8416, 0.625, 0.6584, 0.625, 0.6584, 0.625, 0.6584, 0.625, 0.6584, 0.625, 0.6584, 0.625, 0.6584, 0.625, 0.6584, 0.625, 0.6584, 0.625, 0.6584, 0.625, 0.6584, 0.625, 0.6584, 0.625, 0.6584, 0.625, 0.6584, 0.625, 0.6584, 0.625, 0.6584, 0.625, 0.6584, 0.625, 0.6584, 0.625, 0.8416, 0.625, 0.8416, 0.625, 0.8416, 0.625, 0.8416, 0.625, 0.8416, 0.625, 0.8416, 0.625, 0.8416, 0.625, 0.8416, 0.625, 0.8416, 0.625, 0.8416, 0.625, 0.8416, 0.625, 0.8416, 0.625, 0.8416, 0.625, 0.8416, 0.625, 0.6584, 0.625, 0.6584, 0.625, 0.8416, 0.625, 0.8416, 0.625, 0.6584, 0.625, 0.6584, 0.625, 0.8416, 0.625, 0.8416, 0.625, 0.6584, 0.625, 0.6584, 0.125, 0.5, 0.125, 0.625, 0.125, 0.625, 0.125, 0.5, 0.625, 0.5, 0.625, 0.5, 0.625, 0.5, 0.625, 0.5, 0.625, 1.0, 0.625, 0.8416, 0.625, 0.8416, 0.625, 1.0, 0.625, 1.0, 0.625, 0.8416, 0.625, 0.8416, 0.625, 1.0, 0.625, 1.0, 0.625, 0.8416, 0.625, 0.8416, 0.625, 1.0, 0.625, 0.0, 0.625, 0.125, 0.625, 0.125, 0.625, 0.625, 0.625, 0.5, 0.625, 0.5, 0.625, 0.625, 0.625, 0.625, 0.625, 0.5, 0.625, 0.5, 0.625, 0.625, 0.625, 0.625, 0.625, 0.5, 0.625, 0.5, 0.625, 0.625, 0.625, 0.6584, 0.625, 0.625, 0.625, 0.625, 0.625, 0.6584, 0.625, 0.6584, 0.625, 0.625, 0.625, 0.625, 0.625, 0.6584, 0.625, 0.6584, 0.625, 0.625, 0.625, 0.625, 0.625, 0.6584, 0.625, 0.5, 0.625, 0.5, 0.625, 0.5, 0.625, 0.5, 0.625, 0.125, 0.625, 0.0, 0.625, 0.0, 0.625, 0.125, 0.375, 0.125, 0.625, 0.125, 0.625, 0.25, 0.375, 0.25, 0.375, 0.25, 0.625, 0.25, 0.625, 0.5, 0.375, 0.5, 0.625, 0.5, 0.625, 0.25, 0.625, 0.25, 0.625, 0.5, 0.625, 0.5, 0.625, 0.25, 0.625, 0.25, 0.625, 0.5, 0.375, 0.0, 0.625, 0.0, 0.625, 0.125, 0.375, 0.125, 0.625, 0.25, 0.625, 0.125, 0.625, 0.125, 0.625, 0.25, 0.625, 0.125, 0.625, 0.0, 0.625, 0.0, 0.625, 0.125, 0.625, 0.25, 0.625, 0.125, 0.625, 0.125, 0.625, 0.25, 0.625, 0.25, 0.625, 0.125, 0.625, 0.125, 0.625, 0.25, 0.625, 0.25, 0.625, 0.125, 0.625, 0.125, 0.625, 0.25, 0.625, 0.25, 0.625, 0.125, 0.625, 0.125, 0.625, 0.25, 0.625, 0.5, 0.625, 0.25, 0.625, 0.25, 0.625, 0.5, 0.625, 0.5, 0.625, 0.25, 0.625, 0.25, 0.625, 0.5, 0.625, 0.5, 0.625, 0.25, 0.625, 0.25, 0.625, 0.5, 0.625, 0.125, 0.625, 0.0, 0.625, 0.0, 0.625, 0.125, 0.625, 0.125, 0.625, 0.0, 0.625, 0.0, 0.625, 0.125, 0.625, 0.125, 0.625, 0.0, 0.625, 0.0, 0.625, 0.125, 0.625, 0.5, 0.375, 0.5, 0.375, 0.5, 0.625, 0.6584, 0.625, 0.625, 0.625, 0.625, 0.625, 0.6584, 0.625, 0.5, 0.625, 0.5, 0.625, 0.5, 0.125, 0.625, 0.375, 0.625, 0.375, 0.75, 0.125, 0.75, 0.375, 0.75, 0.5334, 0.75, 0.625, 0.8416, 0.625, 1.0, 0.375, 1.0, 0.625, 0.625, 0.625, 0.5, 0.625, 0.5, 0.625, 0.625, 0.375, 0.5, 0.125, 0.5, 0.125, 0.5, 0.375, 0.5, 0.625, 0.25, 0.625, 0.5, 0.625, 0.5, 0.625, 0.25, 0.625, 1.0, 0.625, 0.8416, 0.625, 0.8416, 0.625, 1.0, 0.625, 1.0, 0.625, 0.8416, 0.625, 0.8416, 0.625, 1.0, 0.375, 0.5, 0.625, 0.5, 0.625, 0.625, 0.375, 0.625, 0.125, 0.5, 0.375, 0.5, 0.375, 0.625, 0.125, 0.625, 0.625, 0.5, 0.625, 0.5, 0.625, 0.5, 0.625, 0.125, 0.625, 0.25, 0.625, 0.25, 0.625, 0.125, 0.625, 0.6584, 0.625, 0.75, 0.5334, 0.75, 0.625, 0.8416, 0.625, 0.8416, 0.625, 0.8416, 0.625, 0.8416, 0.375, 0.625, 0.625, 0.625, 0.625, 0.6584, 0.5334, 0.75, 0.375, 0.75, 0.625, 0.6584, 0.625, 0.625, 0.625, 0.6584, 0.625, 0.5, 0.625, 0.25, 0.625, 0.5, 0.125, 0.625, 0.125, 0.75, 0.125, 0.75, 0.125, 0.625, 0.625, 0.6584, 0.625, 0.625, 0.625, 0.625, 0.625, 0.6584, 0.625, 1.0, 0.625, 1.0, 0.625, 1.0, 0.625, 1.0, 0.625, 0.75, 0.625, 0.6584, 0.625, 0.6584, 0.625, 0.75, 0.625, 0.625, 0.625, 0.5, 0.625, 0.5, 0.625, 0.625, 0.625, 0.625, 0.625, 0.5, 0.625, 0.625, 0.625, 0.25, 0.625, 0.125, 0.625, 0.25, 0.625, 1.0, 0.625, 0.8416, 0.625, 1.0, 0.625, 0.8416, 0.625, 0.6584, 0.625, 0.8416, 0.625, 0.125, 0.625, 0.0, 0.625, 0.125, 0.625, 0.8416, 0.625, 0.8416, 0.625, 0.6584, 0.625, 0.6584, 0.625, 0.8416, 0.625, 0.6584, 0.625, 0.6584, 0.625, 0.8416, 0.625, 0.8416, 0.625, 0.8416, 0.625, 0.8416, 0.625, 0.8416, 0.625, 0.6584, 0.625, 0.6584, 0.625, 0.6584, 0.625, 0.6584, 0.625, 0.6584, 0.625, 0.8416, 0.625, 0.8416, 0.625, 0.6584, 0.625, 0.6584, 0.625, 0.6584, 0.625, 0.6584, 0.625, 0.6584, 0.625, 0.6584, 0.625, 0.6584, 0.625, 0.6584, 0.625, 0.6584, 0.625, 0.6584, 0.625, 0.6584, 0.625, 0.6584, 0.625, 0.6584, 0.625, 0.6584, 0.625, 0.6584, 0.625, 0.6584, 0.625, 0.6584, 0.625, 0.8416, 0.625, 0.8416, 0.625, 0.8416, 0.625, 0.8416, 0.625, 0.8416, 0.625, 0.8416, 0.625, 0.8416, 0.625, 0.8416, 0.625, 0.8416, 0.625, 0.8416, 0.625, 0.8416, 0.625, 0.8416, 0.625, 0.8416, 0.625, 0.8416, 0.625, 0.6584, 0.625, 0.6584, 0.625, 0.8416, 0.625, 0.8416, 0.625, 0.6584, 0.625, 0.6584, 0.625, 0.8416, 0.625, 0.8416, 0.625, 0.6584, 0.625, 0.6584, 0.125, 0.5, 0.125, 0.625, 0.125, 0.625, 0.125, 0.5, 0.625, 1.0, 0.625, 1.0, 0.625, 1.0, 0.625, 1.0, 0.625, 1.0, 0.625, 0.8416, 0.625, 0.8416, 0.625, 1.0, 0.625, 1.0, 0.625, 0.8416, 0.625, 0.8416, 0.625, 1.0, 0.625, 1.0, 0.625, 0.8416, 0.625, 0.8416, 0.625, 1.0, 0.625, 1.0, 0.625, 1.0, 0.625, 1.0, 0.625, 1.0, 0.625, 1.0, 0.625, 1.0, 0.625, 1.0, 0.625, 1.0, 0.625, 0.0, 0.625, 0.125, 0.625, 0.125, 0.625, 0.0, 0.625, 0.625, 0.625, 0.5, 0.625, 0.5, 0.625, 0.625, 0.625, 0.625, 0.625, 0.5, 0.625, 0.5, 0.625, 0.625, 0.625, 0.625, 0.625, 0.5, 0.625, 0.5, 0.625, 0.625, 0.625, 0.6584, 0.625, 0.625, 0.625, 0.625, 0.625, 0.6584, 0.625, 0.6584, 0.625, 0.625, 0.625, 0.625, 0.625, 0.6584, 0.625, 0.6584, 0.625, 0.625, 0.625, 0.625, 0.625, 0.6584, 0.375, 1.0, 0.625, 1.0, 0.625, 1.0, 0.375, 1.0, 0.625, 1.0, 0.625, 1.0, 0.625, 1.0, 0.625, 1.0, 0.625, 0.125, 0.625, 0.0, 0.625, 0.0, 0.625, 0.125, 0.375, 0.125, 0.625, 0.125, 0.625, 0.25, 0.375, 0.25, 0.375, 0.25, 0.625, 0.25, 0.625, 0.5, 0.375, 0.5, 0.625, 0.5, 0.625, 0.25, 0.625, 0.25, 0.625, 0.5, 0.625, 0.5, 0.625, 0.25, 0.625, 0.25, 0.625, 0.5, 0.375, 0.0, 0.625, 0.0, 0.625, 0.125, 0.375, 0.125, 0.625, 0.25, 0.625, 0.125, 0.625, 0.125, 0.625, 0.25, 0.625, 0.125, 0.625, 0.0, 0.625, 0.0, 0.625, 0.125, 0.625, 0.25, 0.625, 0.125, 0.625, 0.125, 0.625, 0.25, 0.625, 0.25, 0.625, 0.125, 0.625, 0.125, 0.625, 0.25, 0.625, 0.25, 0.625, 0.125, 0.625, 0.125, 0.625, 0.25, 0.625, 0.25, 0.625, 0.125, 0.625, 0.125, 0.625, 0.25, 0.625, 0.5, 0.625, 0.25, 0.625, 0.25, 0.625, 0.5, 0.625, 0.5, 0.625, 0.25, 0.625, 0.25, 0.625, 0.5, 0.625, 0.5, 0.625, 0.25, 0.625, 0.25, 0.625, 0.5, 0.625, 0.125, 0.625, 0.0, 0.625, 0.0, 0.625, 0.125, 0.625, 0.125, 0.625, 0.0, 0.625, 0.0, 0.625, 0.125, 0.625, 0.125, 0.625, 0.0, 0.625, 0.0, 0.625, 0.125, 0.625, 0.6584, 0.625, 0.625, 0.625, 0.625, 0.625, 0.6584, 0.125, 0.625, 0.375, 0.625, 0.375, 0.75, 0.125, 0.75, 0.375, 0.75, 0.5334, 0.75, 0.625, 0.8416, 0.625, 1.0, 0.375, 1.0, 0.625, 0.625, 0.625, 0.5, 0.625, 0.5, 0.625, 0.625, 0.375, 0.5, 0.125, 0.5, 0.125, 0.5, 0.625, 0.25, 0.625, 0.5, 0.625, 0.25, 0.625, 1.0, 0.625, 0.8416, 0.625, 0.8416, 0.625, 1.0, 0.625, 1.0, 0.625, 0.8416, 0.625, 0.8416, 0.625, 1.0, 0.375, 0.5, 0.625, 0.5, 0.625, 0.625, 0.375, 0.625, 0.125, 0.5, 0.375, 0.5, 0.375, 0.625, 0.125, 0.625, 0.625, 0.125, 0.625, 0.25, 0.625, 0.25, 0.625, 0.125, 0.625, 0.6584, 0.625, 0.75, 0.5334, 0.75, 0.625, 0.8416, 0.625, 0.8416, 0.625, 0.8416, 0.625, 0.8416, 0.375, 0.625, 0.625, 0.625, 0.625, 0.6584, 0.5334, 0.75, 0.375, 0.75, 0.625, 0.6584, 0.625, 0.625, 0.625, 0.6584, 0.625, 0.5, 0.625, 0.25, 0.625, 0.5, 0.125, 0.625, 0.125, 0.75, 0.125, 0.75, 0.125, 0.625, 0.625, 0.6584, 0.625, 0.625, 0.625, 0.625, 0.625, 0.6584, 0.625, 1.0, 0.625, 1.0, 0.625, 1.0, 0.625, 1.0, 0.625, 0.75, 0.625, 0.6584, 0.625, 0.6584, 0.625, 0.75, 0.625, 0.625, 0.625, 0.5, 0.625, 0.5, 0.625, 0.625, 0.625, 0.625, 0.625, 0.5, 0.625, 0.625, 0.625, 0.25, 0.625, 0.125, 0.625, 0.25, 0.625, 1.0, 0.625, 0.8416, 0.625, 1.0, 0.625, 0.8416, 0.625, 0.6584, 0.625, 0.8416, 0.625, 0.125, 0.625, 0.0, 0.625, 0.125, 0.625, 0.8416, 0.625, 0.8416, 0.625, 0.6584, 0.625, 0.6584, 0.625, 0.8416, 0.625, 0.6584, 0.625, 0.6584, 0.625, 0.8416, 0.625, 0.8416, 0.625, 0.8416, 0.625, 0.8416, 0.625, 0.8416, 0.625, 0.6584, 0.625, 0.6584, 0.625, 0.6584, 0.625, 0.6584, 0.625, 0.6584, 0.625, 0.8416, 0.625, 0.8416, 0.625, 0.6584, 0.625, 0.6584, 0.625, 0.6584, 0.625, 0.6584, 0.625, 0.6584, 0.625, 0.6584, 0.625, 0.6584, 0.625, 0.6584, 0.625, 0.6584, 0.625, 0.6584, 0.625, 0.6584, 0.625, 0.6584, 0.625, 0.6584, 0.625, 0.6584, 0.625, 0.6584, 0.625, 0.6584, 0.625, 0.6584, 0.625, 0.8416, 0.625, 0.8416, 0.625, 0.8416, 0.625, 0.8416, 0.625, 0.8416, 0.625, 0.8416, 0.625, 0.8416, 0.625, 0.8416, 0.625, 0.8416, 0.625, 0.8416, 0.625, 0.8416, 0.625, 0.8416, 0.625, 0.8416, 0.625, 0.8416, 0.625, 0.6584, 0.625, 0.6584, 0.625, 0.8416, 0.625, 0.8416, 0.625, 0.6584, 0.625, 0.6584, 0.625, 0.8416, 0.625, 0.8416, 0.625, 0.6584, 0.625, 0.6584, 0.125, 0.5, 0.125, 0.625, 0.125, 0.625, 0.125, 0.5, 0.625, 1.0, 0.625, 1.0, 0.625, 1.0, 0.625, 1.0, 0.625, 1.0, 0.625, 0.8416, 0.625, 0.8416, 0.625, 1.0, 0.625, 1.0, 0.625, 0.8416, 0.625, 0.8416, 0.625, 1.0, 0.625, 1.0, 0.625, 0.8416, 0.625, 0.8416, 0.625, 1.0, 0.625, 1.0, 0.625, 1.0, 0.625, 1.0, 0.625, 1.0, 0.625, 1.0, 0.625, 1.0, 0.625, 1.0, 0.625, 1.0, 0.625, 0.0, 0.625, 0.125, 0.625, 0.125, 0.625, 0.0, 0.625, 0.625, 0.625, 0.5, 0.625, 0.5, 0.625, 0.625, 0.625, 0.625, 0.625, 0.5, 0.625, 0.5, 0.625, 0.625, 0.625, 0.625, 0.625, 0.5, 0.625, 0.5, 0.625, 0.625, 0.625, 0.6584, 0.625, 0.625, 0.625, 0.625, 0.625, 0.6584, 0.625, 0.6584, 0.625, 0.625, 0.625, 0.625, 0.625, 0.6584, 0.625, 0.6584, 0.625, 0.625, 0.625, 0.625, 0.625, 0.6584, 0.375, 1.0, 0.625, 1.0, 0.625, 1.0, 0.375, 1.0, 0.625, 1.0, 0.625, 1.0, 0.625, 1.0, 0.625, 1.0, 0.625, 0.125, 0.625, 0.0, 0.625, 0.0, 0.625, 0.125, 0.375, 0.125, 0.625, 0.125, 0.625, 0.25, 0.375, 0.25, 0.375, 0.25, 0.625, 0.25, 0.625, 0.5, 0.375, 0.5, 0.625, 0.5, 0.625, 0.25, 0.625, 0.25, 0.625, 0.5, 0.625, 0.5, 0.625, 0.25, 0.625, 0.25, 0.625, 0.5, 0.375, 0.0, 0.625, 0.0, 0.625, 0.125, 0.375, 0.125, 0.625, 0.25, 0.625, 0.125, 0.625, 0.125, 0.625, 0.25, 0.625, 0.125, 0.625, 0.0, 0.625, 0.0, 0.625, 0.125, 0.625, 0.25, 0.625, 0.125, 0.625, 0.125, 0.625, 0.25, 0.625, 0.25, 0.625, 0.125, 0.625, 0.125, 0.625, 0.25, 0.625, 0.25, 0.625, 0.125, 0.625, 0.125, 0.625, 0.25, 0.625, 0.25, 0.625, 0.125, 0.625, 0.125, 0.625, 0.25, 0.625, 0.5, 0.625, 0.25, 0.625, 0.25, 0.625, 0.5, 0.625, 0.5, 0.625, 0.25, 0.625, 0.25, 0.625, 0.5, 0.625, 0.5, 0.625, 0.25, 0.625, 0.25, 0.625, 0.5, 0.625, 0.125, 0.625, 0.0, 0.625, 0.0, 0.625, 0.125, 0.625, 0.125, 0.625, 0.0, 0.625, 0.0, 0.625, 0.125, 0.625, 0.125, 0.625, 0.0, 0.625, 0.0, 0.625, 0.125])
me_cube_003.materials.append(mat_black_002)
me_cube_003.materials.append(mat_material_005)
me_cube_003.materials.append(mat_material_006)
me_cube_003.materials.append(mat_black)
me_cube_003.materials.append(mat_material)
me_cube_003.materials.append(mat_material_002)
me_cube_003.materials.append(mat_black_001)
me_cube_003.materials.append(mat_material_003)
me_cube_003.materials.append(mat_material_004)
me_cube_003.materials.append(mat_black_003)
me_cube_003.materials.append(mat_material_007)
me_cube_003.materials.append(mat_material_008)
me_cube_003.use_mirror_vertex_groups = False
me_cube_003.update()

# ---- objects
ob_light = bpy.data.objects.new('Light', light_light)
ob_camera = bpy.data.objects.new('Camera', cam_camera)
ob_cube_002 = bpy.data.objects.new('Cube.002', me_cube_003)

# ---- transforms, parenting, visibility, modifiers, constraints
ob_light.location = (4.076, 1.005, 5.904)
ob_light.rotation_euler = (0.6503, 0.05522, 1.866)
ob_light.lock_rotations_4d = False
ob_light.empty_display_type = 'ARROWS'
ob_light.color = (0.0, 0.0, 0.0, 0.0)
ob_light.lineart.crease_threshold = 0.0
ob_camera.location = (7.359, -6.926, 4.958)
ob_camera.rotation_euler = (1.109, 0.0, 0.8149)
ob_camera.lock_rotations_4d = False
ob_camera.empty_display_type = 'ARROWS'
ob_camera.color = (0.0, 0.0, 0.0, 0.0)
ob_camera.display_type = 'WIRE'
ob_camera.lineart.crease_threshold = 0.0
ob_cube_002.location = (-20.14, 19.91, 28.02)
ob_cube_002.rotation_euler = (0.0, -0.0, 3.142)
ob_cube_002.scale = (31.51, 31.51, 31.51)
ob_cube_002.lock_rotations_4d = False
ob_cube_002.empty_display_type = 'ARROWS'
ob_cube_002.lineart.crease_threshold = 0.0

# ---- collection membership
col_collection.objects.link(ob_light)
col_collection.objects.link(ob_camera)
col_collection.objects.link(ob_cube_002)

# ---- scene / render settings (as saved in the file)
scene.camera = ob_camera
scene.frame_start = 1; scene.frame_end = 250; scene.frame_set(1)
scene.render.engine = 'BLENDER_EEVEE_NEXT'
scene.cycles.sampling_pattern = 'TABULATED_SOBOL'
scene.cycles.use_light_tree = False
scene.view_settings.view_transform = 'Filmic'
bpy.context.view_layer.update()
